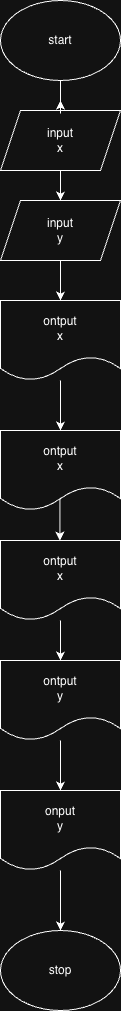

The diagram above was exported from draw.io. Its source (the exported page's mxGraphModel, read from the mxfile embedded in the PNG):
<mxGraphModel dx="1061" dy="-485" grid="1" gridSize="10" guides="1" tooltips="1" connect="1" arrows="1" fold="1" page="1" pageScale="1" pageWidth="850" pageHeight="1100" math="0" shadow="0">
  <root>
    <mxCell id="0" />
    <mxCell id="1" parent="0" />
    <mxCell id="sfPq8UGmVm6baAZXndZ7-1" parent="1" style="ellipse;whiteSpace=wrap;html=1;" value="start" vertex="1">
      <mxGeometry height="80" width="120" x="170" y="1560" as="geometry" />
    </mxCell>
    <mxCell id="sfPq8UGmVm6baAZXndZ7-19" edge="1" parent="1" source="sfPq8UGmVm6baAZXndZ7-2" style="edgeStyle=orthogonalEdgeStyle;rounded=0;orthogonalLoop=1;jettySize=auto;html=1;" target="sfPq8UGmVm6baAZXndZ7-20">
      <mxGeometry relative="1" as="geometry">
        <mxPoint x="230" y="1770" as="targetPoint" />
      </mxGeometry>
    </mxCell>
    <mxCell id="sfPq8UGmVm6baAZXndZ7-2" parent="1" style="shape=parallelogram;perimeter=parallelogramPerimeter;whiteSpace=wrap;html=1;fixedSize=1;" value="input&lt;div&gt;x&lt;/div&gt;" vertex="1">
      <mxGeometry height="60" width="120" x="170" y="1670" as="geometry" />
    </mxCell>
    <mxCell id="sfPq8UGmVm6baAZXndZ7-3" edge="1" parent="1" source="sfPq8UGmVm6baAZXndZ7-1" style="edgeStyle=orthogonalEdgeStyle;rounded=0;orthogonalLoop=1;jettySize=auto;html=1;exitX=0.5;exitY=1;exitDx=0;exitDy=0;">
      <mxGeometry relative="1" as="geometry">
        <Array as="points">
          <mxPoint x="230" y="1673" />
        </Array>
        <mxPoint x="230" y="1660" as="targetPoint" />
      </mxGeometry>
    </mxCell>
    <mxCell id="sfPq8UGmVm6baAZXndZ7-32" edge="1" parent="1" source="sfPq8UGmVm6baAZXndZ7-20" style="edgeStyle=orthogonalEdgeStyle;rounded=0;orthogonalLoop=1;jettySize=auto;html=1;" target="sfPq8UGmVm6baAZXndZ7-30" value="">
      <mxGeometry relative="1" as="geometry" />
    </mxCell>
    <mxCell id="sfPq8UGmVm6baAZXndZ7-20" parent="1" style="shape=parallelogram;perimeter=parallelogramPerimeter;whiteSpace=wrap;html=1;fixedSize=1;" value="input&lt;div&gt;y&lt;/div&gt;" vertex="1">
      <mxGeometry height="60" width="120" x="170" y="1760" as="geometry" />
    </mxCell>
    <mxCell id="sfPq8UGmVm6baAZXndZ7-28" edge="1" parent="1" style="edgeStyle=orthogonalEdgeStyle;rounded=0;orthogonalLoop=1;jettySize=auto;html=1;">
      <mxGeometry relative="1" as="geometry">
        <mxPoint x="229.41" y="2020" as="sourcePoint" />
        <mxPoint x="229.41" y="2100" as="targetPoint" />
      </mxGeometry>
    </mxCell>
    <mxCell id="sfPq8UGmVm6baAZXndZ7-35" edge="1" parent="1" source="sfPq8UGmVm6baAZXndZ7-30" style="edgeStyle=orthogonalEdgeStyle;rounded=0;orthogonalLoop=1;jettySize=auto;html=1;entryX=0.5;entryY=0;entryDx=0;entryDy=0;" target="sfPq8UGmVm6baAZXndZ7-33">
      <mxGeometry relative="1" as="geometry" />
    </mxCell>
    <mxCell id="sfPq8UGmVm6baAZXndZ7-30" parent="1" style="shape=document;whiteSpace=wrap;html=1;boundedLbl=1;" value="ontput&lt;div&gt;x&lt;/div&gt;" vertex="1">
      <mxGeometry height="80" width="120" x="170" y="1860" as="geometry" />
    </mxCell>
    <mxCell id="sfPq8UGmVm6baAZXndZ7-33" parent="1" style="shape=document;whiteSpace=wrap;html=1;boundedLbl=1;" value="ontput&lt;div&gt;x&lt;/div&gt;" vertex="1">
      <mxGeometry height="80" width="120" x="170" y="1990" as="geometry" />
    </mxCell>
    <mxCell id="sfPq8UGmVm6baAZXndZ7-39" edge="1" parent="1" source="sfPq8UGmVm6baAZXndZ7-36" style="edgeStyle=orthogonalEdgeStyle;rounded=0;orthogonalLoop=1;jettySize=auto;html=1;entryX=0.5;entryY=0;entryDx=0;entryDy=0;" target="sfPq8UGmVm6baAZXndZ7-37">
      <mxGeometry relative="1" as="geometry" />
    </mxCell>
    <mxCell id="sfPq8UGmVm6baAZXndZ7-36" parent="1" style="shape=document;whiteSpace=wrap;html=1;boundedLbl=1;" value="ontput&lt;div&gt;x&lt;/div&gt;" vertex="1">
      <mxGeometry height="80" width="120" x="170" y="2100" as="geometry" />
    </mxCell>
    <mxCell id="sfPq8UGmVm6baAZXndZ7-41" edge="1" parent="1" source="sfPq8UGmVm6baAZXndZ7-37" style="edgeStyle=orthogonalEdgeStyle;rounded=0;orthogonalLoop=1;jettySize=auto;html=1;" target="sfPq8UGmVm6baAZXndZ7-40">
      <mxGeometry relative="1" as="geometry" />
    </mxCell>
    <mxCell id="sfPq8UGmVm6baAZXndZ7-37" parent="1" style="shape=document;whiteSpace=wrap;html=1;boundedLbl=1;" value="ontput&lt;div&gt;y&lt;/div&gt;" vertex="1">
      <mxGeometry height="80" width="120" x="170" y="2220" as="geometry" />
    </mxCell>
    <mxCell id="sfPq8UGmVm6baAZXndZ7-43" edge="1" parent="1" source="sfPq8UGmVm6baAZXndZ7-40" style="edgeStyle=orthogonalEdgeStyle;rounded=0;orthogonalLoop=1;jettySize=auto;html=1;entryX=0.5;entryY=0;entryDx=0;entryDy=0;" target="sfPq8UGmVm6baAZXndZ7-42">
      <mxGeometry relative="1" as="geometry" />
    </mxCell>
    <mxCell id="sfPq8UGmVm6baAZXndZ7-40" parent="1" style="shape=document;whiteSpace=wrap;html=1;boundedLbl=1;" value="onput&lt;div&gt;y&lt;/div&gt;" vertex="1">
      <mxGeometry height="80" width="120" x="170" y="2350" as="geometry" />
    </mxCell>
    <mxCell id="sfPq8UGmVm6baAZXndZ7-42" parent="1" style="ellipse;whiteSpace=wrap;html=1;" value="stop" vertex="1">
      <mxGeometry height="80" width="120" x="170" y="2490" as="geometry" />
    </mxCell>
  </root>
</mxGraphModel>